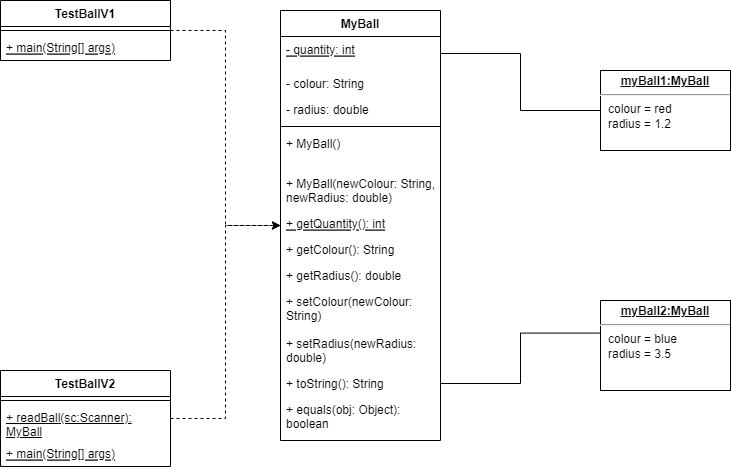

The diagram above was exported from draw.io. Its source (the exported page's mxGraphModel, read from the mxfile embedded in the PNG):
<mxGraphModel dx="1038" dy="575" grid="1" gridSize="10" guides="1" tooltips="1" connect="1" arrows="1" fold="1" page="1" pageScale="1" pageWidth="1100" pageHeight="850" background="none" math="0" shadow="0">
  <root>
    <mxCell id="0" />
    <mxCell id="1" parent="0" />
    <mxCell id="y2e9GtaGQMBVEQQx8Z70-1" value="MyBall" style="swimlane;fontStyle=1;align=center;verticalAlign=top;childLayout=stackLayout;horizontal=1;startSize=26;horizontalStack=0;resizeParent=1;resizeParentMax=0;resizeLast=0;collapsible=1;marginBottom=0;" parent="1" vertex="1">
      <mxGeometry x="290" y="200" width="160" height="430" as="geometry">
        <mxRectangle x="290" y="200" width="100" height="26" as="alternateBounds" />
      </mxGeometry>
    </mxCell>
    <mxCell id="y2e9GtaGQMBVEQQx8Z70-2" value="- quantity: int" style="text;strokeColor=none;fillColor=none;align=left;verticalAlign=top;spacingLeft=4;spacingRight=4;overflow=hidden;rotatable=0;points=[[0,0.5],[1,0.5]];portConstraint=eastwest;fontStyle=4" parent="y2e9GtaGQMBVEQQx8Z70-1" vertex="1">
      <mxGeometry y="26" width="160" height="34" as="geometry" />
    </mxCell>
    <mxCell id="y2e9GtaGQMBVEQQx8Z70-5" value="- colour: String" style="text;strokeColor=none;fillColor=none;align=left;verticalAlign=top;spacingLeft=4;spacingRight=4;overflow=hidden;rotatable=0;points=[[0,0.5],[1,0.5]];portConstraint=eastwest;" parent="y2e9GtaGQMBVEQQx8Z70-1" vertex="1">
      <mxGeometry y="60" width="160" height="26" as="geometry" />
    </mxCell>
    <mxCell id="y2e9GtaGQMBVEQQx8Z70-6" value="- radius: double" style="text;strokeColor=none;fillColor=none;align=left;verticalAlign=top;spacingLeft=4;spacingRight=4;overflow=hidden;rotatable=0;points=[[0,0.5],[1,0.5]];portConstraint=eastwest;" parent="y2e9GtaGQMBVEQQx8Z70-1" vertex="1">
      <mxGeometry y="86" width="160" height="26" as="geometry" />
    </mxCell>
    <mxCell id="y2e9GtaGQMBVEQQx8Z70-3" value="" style="line;strokeWidth=1;fillColor=none;align=left;verticalAlign=middle;spacingTop=-1;spacingLeft=3;spacingRight=3;rotatable=0;labelPosition=right;points=[];portConstraint=eastwest;" parent="y2e9GtaGQMBVEQQx8Z70-1" vertex="1">
      <mxGeometry y="112" width="160" height="8" as="geometry" />
    </mxCell>
    <mxCell id="y2e9GtaGQMBVEQQx8Z70-4" value="+ MyBall()" style="text;strokeColor=none;fillColor=none;align=left;verticalAlign=top;spacingLeft=4;spacingRight=4;overflow=hidden;rotatable=0;points=[[0,0.5],[1,0.5]];portConstraint=eastwest;" parent="y2e9GtaGQMBVEQQx8Z70-1" vertex="1">
      <mxGeometry y="120" width="160" height="40" as="geometry" />
    </mxCell>
    <mxCell id="y2e9GtaGQMBVEQQx8Z70-7" value="+ MyBall(newColour: String, newRadius: double)" style="text;strokeColor=none;fillColor=none;align=left;verticalAlign=top;spacingLeft=4;spacingRight=4;overflow=hidden;rotatable=0;points=[[0,0.5],[1,0.5]];portConstraint=eastwest;whiteSpace=wrap;" parent="y2e9GtaGQMBVEQQx8Z70-1" vertex="1">
      <mxGeometry y="160" width="160" height="40" as="geometry" />
    </mxCell>
    <mxCell id="y2e9GtaGQMBVEQQx8Z70-8" value="+ getQuantity(): int" style="text;strokeColor=none;fillColor=none;align=left;verticalAlign=top;spacingLeft=4;spacingRight=4;overflow=hidden;rotatable=0;points=[[0,0.5],[1,0.5]];portConstraint=eastwest;fontStyle=4" parent="y2e9GtaGQMBVEQQx8Z70-1" vertex="1">
      <mxGeometry y="200" width="160" height="26" as="geometry" />
    </mxCell>
    <mxCell id="y2e9GtaGQMBVEQQx8Z70-9" value="+ getColour(): String" style="text;strokeColor=none;fillColor=none;align=left;verticalAlign=top;spacingLeft=4;spacingRight=4;overflow=hidden;rotatable=0;points=[[0,0.5],[1,0.5]];portConstraint=eastwest;" parent="y2e9GtaGQMBVEQQx8Z70-1" vertex="1">
      <mxGeometry y="226" width="160" height="26" as="geometry" />
    </mxCell>
    <mxCell id="y2e9GtaGQMBVEQQx8Z70-10" value="+ getRadius(): double" style="text;strokeColor=none;fillColor=none;align=left;verticalAlign=top;spacingLeft=4;spacingRight=4;overflow=hidden;rotatable=0;points=[[0,0.5],[1,0.5]];portConstraint=eastwest;" parent="y2e9GtaGQMBVEQQx8Z70-1" vertex="1">
      <mxGeometry y="252" width="160" height="26" as="geometry" />
    </mxCell>
    <mxCell id="y2e9GtaGQMBVEQQx8Z70-11" value="+ setColour(newColour: String)" style="text;strokeColor=none;fillColor=none;align=left;verticalAlign=top;spacingLeft=4;spacingRight=4;overflow=hidden;rotatable=0;points=[[0,0.5],[1,0.5]];portConstraint=eastwest;whiteSpace=wrap;" parent="y2e9GtaGQMBVEQQx8Z70-1" vertex="1">
      <mxGeometry y="278" width="160" height="42" as="geometry" />
    </mxCell>
    <mxCell id="y2e9GtaGQMBVEQQx8Z70-12" value="+ setRadius(newRadius: double)" style="text;strokeColor=none;fillColor=none;align=left;verticalAlign=top;spacingLeft=4;spacingRight=4;overflow=hidden;rotatable=0;points=[[0,0.5],[1,0.5]];portConstraint=eastwest;whiteSpace=wrap;" parent="y2e9GtaGQMBVEQQx8Z70-1" vertex="1">
      <mxGeometry y="320" width="160" height="40" as="geometry" />
    </mxCell>
    <mxCell id="y2e9GtaGQMBVEQQx8Z70-17" value="+ toString(): String" style="text;strokeColor=none;fillColor=none;align=left;verticalAlign=top;spacingLeft=4;spacingRight=4;overflow=hidden;rotatable=0;points=[[0,0.5],[1,0.5]];portConstraint=eastwest;" parent="y2e9GtaGQMBVEQQx8Z70-1" vertex="1">
      <mxGeometry y="360" width="160" height="26" as="geometry" />
    </mxCell>
    <mxCell id="y2e9GtaGQMBVEQQx8Z70-18" value="+ equals(obj: Object): boolean" style="text;strokeColor=none;fillColor=none;align=left;verticalAlign=top;spacingLeft=4;spacingRight=4;overflow=hidden;rotatable=0;points=[[0,0.5],[1,0.5]];portConstraint=eastwest;whiteSpace=wrap;" parent="y2e9GtaGQMBVEQQx8Z70-1" vertex="1">
      <mxGeometry y="386" width="160" height="44" as="geometry" />
    </mxCell>
    <mxCell id="y2e9GtaGQMBVEQQx8Z70-35" style="edgeStyle=orthogonalEdgeStyle;rounded=0;orthogonalLoop=1;jettySize=auto;html=1;exitX=1;exitY=0.5;exitDx=0;exitDy=0;entryX=0;entryY=0.5;entryDx=0;entryDy=0;endArrow=classic;endFill=1;dashed=1;" parent="1" source="y2e9GtaGQMBVEQQx8Z70-13" target="y2e9GtaGQMBVEQQx8Z70-1" edge="1">
      <mxGeometry relative="1" as="geometry" />
    </mxCell>
    <mxCell id="y2e9GtaGQMBVEQQx8Z70-13" value="TestBallV1" style="swimlane;fontStyle=1;align=center;verticalAlign=top;childLayout=stackLayout;horizontal=1;startSize=26;horizontalStack=0;resizeParent=1;resizeParentMax=0;resizeLast=0;collapsible=1;marginBottom=0;" parent="1" vertex="1">
      <mxGeometry x="10" y="190" width="170" height="60" as="geometry">
        <mxRectangle x="40" y="200" width="90" height="26" as="alternateBounds" />
      </mxGeometry>
    </mxCell>
    <mxCell id="y2e9GtaGQMBVEQQx8Z70-15" value="" style="line;strokeWidth=1;fillColor=none;align=left;verticalAlign=middle;spacingTop=-1;spacingLeft=3;spacingRight=3;rotatable=0;labelPosition=right;points=[];portConstraint=eastwest;" parent="y2e9GtaGQMBVEQQx8Z70-13" vertex="1">
      <mxGeometry y="26" width="170" height="8" as="geometry" />
    </mxCell>
    <mxCell id="y2e9GtaGQMBVEQQx8Z70-16" value="+ main(String[] args)" style="text;strokeColor=none;fillColor=none;align=left;verticalAlign=top;spacingLeft=4;spacingRight=4;overflow=hidden;rotatable=0;points=[[0,0.5],[1,0.5]];portConstraint=eastwest;fontStyle=4" parent="y2e9GtaGQMBVEQQx8Z70-13" vertex="1">
      <mxGeometry y="34" width="170" height="26" as="geometry" />
    </mxCell>
    <mxCell id="y2e9GtaGQMBVEQQx8Z70-19" value="&lt;p style=&quot;margin: 0px ; margin-top: 4px ; text-align: center ; text-decoration: underline&quot;&gt;&lt;b&gt;myBall1:MyBall&lt;/b&gt;&lt;/p&gt;&lt;hr&gt;&lt;p style=&quot;margin: 0px ; margin-left: 8px&quot;&gt;colour = red&lt;br&gt;radius = 1.2&lt;br&gt;&lt;/p&gt;" style="verticalAlign=top;align=left;overflow=fill;fontSize=12;fontFamily=Helvetica;html=1;" parent="1" vertex="1">
      <mxGeometry x="610" y="260" width="130" height="80" as="geometry" />
    </mxCell>
    <mxCell id="y2e9GtaGQMBVEQQx8Z70-20" value="&lt;p style=&quot;margin: 0px ; margin-top: 4px ; text-align: center ; text-decoration: underline&quot;&gt;&lt;b&gt;myBall2:MyBall&lt;/b&gt;&lt;/p&gt;&lt;hr&gt;&lt;p style=&quot;margin: 0px ; margin-left: 8px&quot;&gt;colour = blue&lt;/p&gt;&lt;p style=&quot;margin: 0px ; margin-left: 8px&quot;&gt;radius = 3.5&lt;br&gt;&lt;/p&gt;" style="verticalAlign=top;align=left;overflow=fill;fontSize=12;fontFamily=Helvetica;html=1;" parent="1" vertex="1">
      <mxGeometry x="610" y="490" width="130" height="90" as="geometry" />
    </mxCell>
    <mxCell id="y2e9GtaGQMBVEQQx8Z70-36" style="edgeStyle=orthogonalEdgeStyle;rounded=0;orthogonalLoop=1;jettySize=auto;html=1;exitX=1;exitY=0.5;exitDx=0;exitDy=0;dashed=1;endArrow=classic;endFill=1;" parent="1" source="y2e9GtaGQMBVEQQx8Z70-21" target="y2e9GtaGQMBVEQQx8Z70-1" edge="1">
      <mxGeometry relative="1" as="geometry" />
    </mxCell>
    <mxCell id="y2e9GtaGQMBVEQQx8Z70-21" value="TestBallV2" style="swimlane;fontStyle=1;align=center;verticalAlign=top;childLayout=stackLayout;horizontal=1;startSize=26;horizontalStack=0;resizeParent=1;resizeParentMax=0;resizeLast=0;collapsible=1;marginBottom=0;" parent="1" vertex="1">
      <mxGeometry x="10" y="560" width="170" height="96" as="geometry">
        <mxRectangle x="30" y="240" width="90" height="26" as="alternateBounds" />
      </mxGeometry>
    </mxCell>
    <mxCell id="y2e9GtaGQMBVEQQx8Z70-22" value="" style="line;strokeWidth=1;fillColor=none;align=left;verticalAlign=middle;spacingTop=-1;spacingLeft=3;spacingRight=3;rotatable=0;labelPosition=right;points=[];portConstraint=eastwest;" parent="y2e9GtaGQMBVEQQx8Z70-21" vertex="1">
      <mxGeometry y="26" width="170" height="8" as="geometry" />
    </mxCell>
    <mxCell id="y2e9GtaGQMBVEQQx8Z70-24" value="+ readBall(sc:Scanner): MyBall" style="text;strokeColor=none;fillColor=none;align=left;verticalAlign=top;spacingLeft=4;spacingRight=4;overflow=hidden;rotatable=0;points=[[0,0.5],[1,0.5]];portConstraint=eastwest;fontStyle=4;whiteSpace=wrap;" parent="y2e9GtaGQMBVEQQx8Z70-21" vertex="1">
      <mxGeometry y="34" width="170" height="36" as="geometry" />
    </mxCell>
    <mxCell id="y2e9GtaGQMBVEQQx8Z70-23" value="+ main(String[] args)" style="text;strokeColor=none;fillColor=none;align=left;verticalAlign=top;spacingLeft=4;spacingRight=4;overflow=hidden;rotatable=0;points=[[0,0.5],[1,0.5]];portConstraint=eastwest;fontStyle=4" parent="y2e9GtaGQMBVEQQx8Z70-21" vertex="1">
      <mxGeometry y="70" width="170" height="26" as="geometry" />
    </mxCell>
    <mxCell id="y2e9GtaGQMBVEQQx8Z70-33" style="edgeStyle=orthogonalEdgeStyle;rounded=0;orthogonalLoop=1;jettySize=auto;html=1;exitX=1;exitY=0.5;exitDx=0;exitDy=0;endArrow=none;endFill=0;" parent="1" source="y2e9GtaGQMBVEQQx8Z70-2" target="y2e9GtaGQMBVEQQx8Z70-19" edge="1">
      <mxGeometry relative="1" as="geometry" />
    </mxCell>
    <mxCell id="y2e9GtaGQMBVEQQx8Z70-34" style="edgeStyle=orthogonalEdgeStyle;rounded=0;orthogonalLoop=1;jettySize=auto;html=1;exitX=1;exitY=0.5;exitDx=0;exitDy=0;entryX=-0.003;entryY=0.362;entryDx=0;entryDy=0;entryPerimeter=0;endArrow=none;endFill=0;" parent="1" source="y2e9GtaGQMBVEQQx8Z70-17" target="y2e9GtaGQMBVEQQx8Z70-20" edge="1">
      <mxGeometry relative="1" as="geometry" />
    </mxCell>
  </root>
</mxGraphModel>